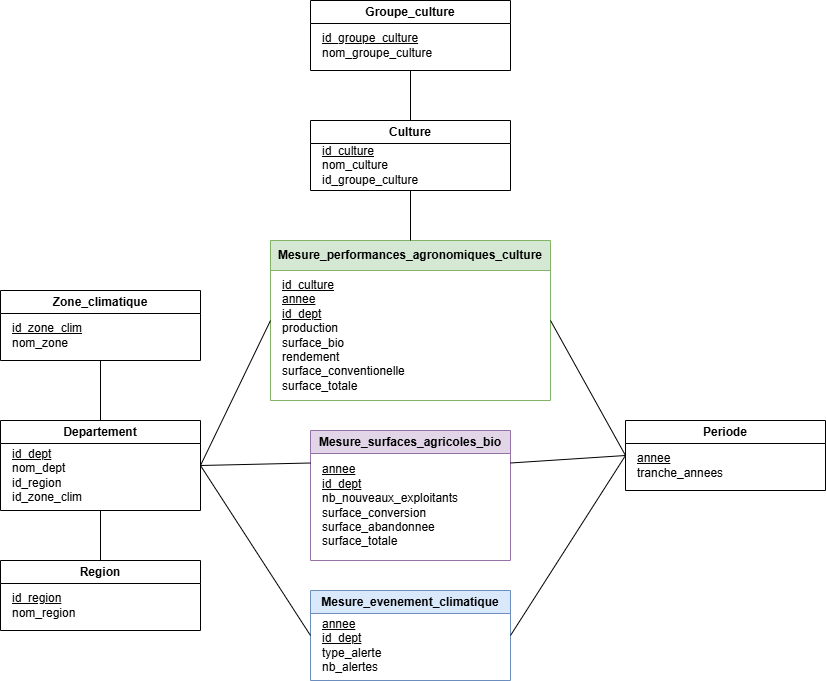

The diagram above was exported from draw.io. Its source (the exported page's mxGraphModel, read from the mxfile embedded in the PNG):
<mxGraphModel dx="1042" dy="530" grid="1" gridSize="10" guides="1" tooltips="1" connect="1" arrows="1" fold="1" page="1" pageScale="1" pageWidth="850" pageHeight="1100" math="0" shadow="0">
  <root>
    <mxCell id="0" />
    <mxCell id="1" parent="0" />
    <mxCell id="Q3039f3finvjECccajNi-1" value="Departement" style="swimlane;whiteSpace=wrap;html=1;" parent="1" vertex="1">
      <mxGeometry x="450" y="460" width="200" height="90" as="geometry" />
    </mxCell>
    <mxCell id="Q3039f3finvjECccajNi-2" value="&lt;div&gt;&lt;u&gt;id_dept&lt;/u&gt;&lt;/div&gt;&lt;div&gt;nom_dept&lt;/div&gt;&lt;div&gt;id_region&lt;/div&gt;&lt;div&gt;id_zone_clim&lt;/div&gt;" style="text;html=1;whiteSpace=wrap;strokeColor=none;fillColor=none;align=left;verticalAlign=middle;rounded=0;" parent="Q3039f3finvjECccajNi-1" vertex="1">
      <mxGeometry x="10" y="40" width="60" height="30" as="geometry" />
    </mxCell>
    <mxCell id="Q3039f3finvjECccajNi-3" value="Zone_climatique" style="swimlane;whiteSpace=wrap;html=1;" parent="1" vertex="1">
      <mxGeometry x="450" y="330" width="200" height="70" as="geometry" />
    </mxCell>
    <mxCell id="Q3039f3finvjECccajNi-4" value="&lt;div&gt;&lt;u&gt;id_zone_clim&lt;/u&gt;&lt;/div&gt;&lt;div&gt;nom_zone&lt;/div&gt;" style="text;html=1;whiteSpace=wrap;strokeColor=none;fillColor=none;align=left;verticalAlign=middle;rounded=0;" parent="Q3039f3finvjECccajNi-3" vertex="1">
      <mxGeometry x="10" y="30" width="60" height="30" as="geometry" />
    </mxCell>
    <mxCell id="Q3039f3finvjECccajNi-5" value="" style="endArrow=none;html=1;rounded=0;exitX=0.5;exitY=1;exitDx=0;exitDy=0;entryX=0.5;entryY=0;entryDx=0;entryDy=0;" parent="1" source="Q3039f3finvjECccajNi-3" target="Q3039f3finvjECccajNi-1" edge="1">
      <mxGeometry width="50" height="50" relative="1" as="geometry">
        <mxPoint x="280" y="410" as="sourcePoint" />
        <mxPoint x="490" y="430" as="targetPoint" />
      </mxGeometry>
    </mxCell>
    <mxCell id="Q3039f3finvjECccajNi-6" value="Region" style="swimlane;whiteSpace=wrap;html=1;" parent="1" vertex="1">
      <mxGeometry x="450" y="600" width="200" height="70" as="geometry" />
    </mxCell>
    <mxCell id="Q3039f3finvjECccajNi-7" value="&lt;div&gt;&lt;u&gt;id_region&lt;/u&gt;&lt;/div&gt;&lt;div&gt;nom_region&lt;/div&gt;" style="text;html=1;whiteSpace=wrap;strokeColor=none;fillColor=none;align=left;verticalAlign=middle;rounded=0;" parent="Q3039f3finvjECccajNi-6" vertex="1">
      <mxGeometry x="10" y="30" width="60" height="30" as="geometry" />
    </mxCell>
    <mxCell id="Q3039f3finvjECccajNi-8" value="" style="endArrow=none;html=1;rounded=0;exitX=0.5;exitY=0;exitDx=0;exitDy=0;entryX=0.5;entryY=1;entryDx=0;entryDy=0;" parent="1" source="Q3039f3finvjECccajNi-6" target="Q3039f3finvjECccajNi-1" edge="1">
      <mxGeometry width="50" height="50" relative="1" as="geometry">
        <mxPoint x="430" y="350" as="sourcePoint" />
        <mxPoint x="490" y="410" as="targetPoint" />
      </mxGeometry>
    </mxCell>
    <mxCell id="Q3039f3finvjECccajNi-9" value="Periode" style="swimlane;whiteSpace=wrap;html=1;" parent="1" vertex="1">
      <mxGeometry x="1075" y="460" width="200" height="70" as="geometry" />
    </mxCell>
    <mxCell id="Q3039f3finvjECccajNi-10" value="&lt;div&gt;&lt;u&gt;annee&lt;/u&gt;&lt;/div&gt;&lt;div&gt;tranche_annees&lt;/div&gt;" style="text;html=1;whiteSpace=wrap;strokeColor=none;fillColor=none;align=left;verticalAlign=middle;rounded=0;" parent="Q3039f3finvjECccajNi-9" vertex="1">
      <mxGeometry x="10" y="30" width="60" height="30" as="geometry" />
    </mxCell>
    <mxCell id="Q3039f3finvjECccajNi-11" value="Mesure_surfaces_agricoles_bio" style="swimlane;whiteSpace=wrap;html=1;fillColor=#e1d5e7;strokeColor=#9673a6;" parent="1" vertex="1">
      <mxGeometry x="760" y="470" width="200" height="130" as="geometry" />
    </mxCell>
    <mxCell id="Q3039f3finvjECccajNi-12" value="&lt;div&gt;&lt;u&gt;annee&lt;/u&gt;&lt;/div&gt;&lt;div&gt;&lt;u&gt;id_dept&lt;/u&gt;&lt;/div&gt;&lt;div&gt;nb_nouveaux_exploitants&lt;/div&gt;&lt;div&gt;surface_conversion&lt;/div&gt;&lt;div&gt;surface_abandonnee&lt;/div&gt;&lt;div&gt;surface_totale&lt;/div&gt;" style="text;html=1;whiteSpace=wrap;strokeColor=none;fillColor=none;align=left;verticalAlign=middle;rounded=0;" parent="Q3039f3finvjECccajNi-11" vertex="1">
      <mxGeometry x="10" y="60" width="60" height="30" as="geometry" />
    </mxCell>
    <mxCell id="Q3039f3finvjECccajNi-14" value="Mesure_evenement_climatique" style="swimlane;whiteSpace=wrap;html=1;fillColor=#dae8fc;strokeColor=#6c8ebf;" parent="1" vertex="1">
      <mxGeometry x="760" y="630" width="200" height="90" as="geometry" />
    </mxCell>
    <mxCell id="Q3039f3finvjECccajNi-15" value="&lt;u&gt;annee&lt;/u&gt;&lt;div&gt;&lt;u&gt;id_dept&lt;/u&gt;&lt;/div&gt;type_alerte&lt;div&gt;nb_alertes&lt;/div&gt;" style="text;html=1;whiteSpace=wrap;strokeColor=none;fillColor=none;align=left;verticalAlign=middle;rounded=0;" parent="Q3039f3finvjECccajNi-14" vertex="1">
      <mxGeometry x="10" y="20" width="60" height="70" as="geometry" />
    </mxCell>
    <mxCell id="Q3039f3finvjECccajNi-18" value="Culture" style="swimlane;whiteSpace=wrap;html=1;" parent="1" vertex="1">
      <mxGeometry x="760" y="160" width="200" height="70" as="geometry" />
    </mxCell>
    <mxCell id="Q3039f3finvjECccajNi-19" value="&lt;div&gt;&lt;u&gt;id_culture&lt;/u&gt;&lt;/div&gt;&lt;div&gt;nom_culture&lt;/div&gt;&lt;div&gt;id_groupe_culture&lt;/div&gt;" style="text;html=1;whiteSpace=wrap;strokeColor=none;fillColor=none;align=left;verticalAlign=middle;rounded=0;" parent="Q3039f3finvjECccajNi-18" vertex="1">
      <mxGeometry x="10" y="30" width="60" height="30" as="geometry" />
    </mxCell>
    <mxCell id="Q3039f3finvjECccajNi-20" value="Groupe_culture" style="swimlane;whiteSpace=wrap;html=1;" parent="1" vertex="1">
      <mxGeometry x="760" y="40" width="200" height="70" as="geometry">
        <mxRectangle x="1290" y="150" width="120" height="30" as="alternateBounds" />
      </mxGeometry>
    </mxCell>
    <mxCell id="Q3039f3finvjECccajNi-21" value="&lt;div&gt;&lt;u&gt;id_groupe_culture&lt;/u&gt;&lt;/div&gt;&lt;div&gt;nom_groupe_culture&lt;/div&gt;" style="text;html=1;whiteSpace=wrap;strokeColor=none;fillColor=none;align=left;verticalAlign=middle;rounded=0;" parent="Q3039f3finvjECccajNi-20" vertex="1">
      <mxGeometry x="10" y="30" width="60" height="30" as="geometry" />
    </mxCell>
    <mxCell id="Q3039f3finvjECccajNi-22" value="Mesure_performances_agronomiques_culture" style="swimlane;whiteSpace=wrap;html=1;startSize=30;fillColor=#d5e8d4;strokeColor=#82b366;" parent="1" vertex="1">
      <mxGeometry x="720" y="280" width="280" height="160" as="geometry" />
    </mxCell>
    <mxCell id="Q3039f3finvjECccajNi-23" value="&lt;div&gt;&lt;u&gt;id_culture&lt;/u&gt;&lt;/div&gt;&lt;div&gt;&lt;u&gt;annee&lt;/u&gt;&lt;/div&gt;&lt;div&gt;&lt;u&gt;id_dept&lt;/u&gt;&lt;/div&gt;&lt;div&gt;production&lt;/div&gt;&lt;div&gt;surface_bio&lt;/div&gt;&lt;div&gt;rendement&lt;/div&gt;&lt;div&gt;surface_conventionelle&lt;/div&gt;&lt;div&gt;surface_totale&lt;/div&gt;" style="text;html=1;whiteSpace=wrap;strokeColor=none;fillColor=none;align=left;verticalAlign=middle;rounded=0;" parent="Q3039f3finvjECccajNi-22" vertex="1">
      <mxGeometry x="10" y="80" width="60" height="30" as="geometry" />
    </mxCell>
    <mxCell id="Q3039f3finvjECccajNi-24" style="edgeStyle=orthogonalEdgeStyle;rounded=0;orthogonalLoop=1;jettySize=auto;html=1;exitX=0.5;exitY=1;exitDx=0;exitDy=0;" parent="Q3039f3finvjECccajNi-22" source="Q3039f3finvjECccajNi-23" target="Q3039f3finvjECccajNi-23" edge="1">
      <mxGeometry relative="1" as="geometry" />
    </mxCell>
    <mxCell id="Q3039f3finvjECccajNi-25" value="" style="endArrow=none;html=1;rounded=0;exitX=1;exitY=0.5;exitDx=0;exitDy=0;entryX=0;entryY=0.5;entryDx=0;entryDy=0;" parent="1" source="Q3039f3finvjECccajNi-1" target="Q3039f3finvjECccajNi-14" edge="1">
      <mxGeometry width="50" height="50" relative="1" as="geometry">
        <mxPoint x="690" y="380" as="sourcePoint" />
        <mxPoint x="760" y="680" as="targetPoint" />
      </mxGeometry>
    </mxCell>
    <mxCell id="Q3039f3finvjECccajNi-26" value="" style="endArrow=none;html=1;rounded=0;entryX=0;entryY=0.25;entryDx=0;entryDy=0;exitX=1;exitY=0.5;exitDx=0;exitDy=0;" parent="1" source="Q3039f3finvjECccajNi-1" target="Q3039f3finvjECccajNi-11" edge="1">
      <mxGeometry width="50" height="50" relative="1" as="geometry">
        <mxPoint x="690" y="380" as="sourcePoint" />
        <mxPoint x="770" y="420" as="targetPoint" />
      </mxGeometry>
    </mxCell>
    <mxCell id="Q3039f3finvjECccajNi-27" value="" style="endArrow=none;html=1;rounded=0;entryX=0;entryY=0.5;entryDx=0;entryDy=0;exitX=1;exitY=0.5;exitDx=0;exitDy=0;" parent="1" source="Q3039f3finvjECccajNi-1" target="Q3039f3finvjECccajNi-22" edge="1">
      <mxGeometry width="50" height="50" relative="1" as="geometry">
        <mxPoint x="690" y="380" as="sourcePoint" />
        <mxPoint x="770" y="250" as="targetPoint" />
      </mxGeometry>
    </mxCell>
    <mxCell id="Q3039f3finvjECccajNi-28" value="" style="endArrow=none;html=1;rounded=0;entryX=0.5;entryY=1;entryDx=0;entryDy=0;exitX=0.5;exitY=0;exitDx=0;exitDy=0;" parent="1" source="Q3039f3finvjECccajNi-18" target="Q3039f3finvjECccajNi-20" edge="1">
      <mxGeometry width="50" height="50" relative="1" as="geometry">
        <mxPoint x="1240" y="280" as="sourcePoint" />
        <mxPoint x="1290" y="230" as="targetPoint" />
      </mxGeometry>
    </mxCell>
    <mxCell id="Q3039f3finvjECccajNi-30" value="" style="endArrow=none;html=1;rounded=0;exitX=0.5;exitY=0;exitDx=0;exitDy=0;entryX=0.5;entryY=1;entryDx=0;entryDy=0;" parent="1" source="Q3039f3finvjECccajNi-22" target="Q3039f3finvjECccajNi-18" edge="1">
      <mxGeometry width="50" height="50" relative="1" as="geometry">
        <mxPoint x="970" y="260" as="sourcePoint" />
        <mxPoint x="1020" y="210" as="targetPoint" />
      </mxGeometry>
    </mxCell>
    <mxCell id="Q3039f3finvjECccajNi-31" value="" style="endArrow=none;html=1;rounded=0;entryX=0;entryY=0.5;entryDx=0;entryDy=0;exitX=1;exitY=0.5;exitDx=0;exitDy=0;" parent="1" source="Q3039f3finvjECccajNi-14" target="Q3039f3finvjECccajNi-9" edge="1">
      <mxGeometry width="50" height="50" relative="1" as="geometry">
        <mxPoint x="960" y="550" as="sourcePoint" />
        <mxPoint x="1010" y="500" as="targetPoint" />
      </mxGeometry>
    </mxCell>
    <mxCell id="Q3039f3finvjECccajNi-32" value="" style="endArrow=none;html=1;rounded=0;entryX=0;entryY=0.5;entryDx=0;entryDy=0;exitX=1;exitY=0.25;exitDx=0;exitDy=0;" parent="1" source="Q3039f3finvjECccajNi-11" target="Q3039f3finvjECccajNi-9" edge="1">
      <mxGeometry width="50" height="50" relative="1" as="geometry">
        <mxPoint x="950" y="400" as="sourcePoint" />
        <mxPoint x="1000" y="350" as="targetPoint" />
      </mxGeometry>
    </mxCell>
    <mxCell id="Q3039f3finvjECccajNi-33" value="" style="endArrow=none;html=1;rounded=0;entryX=0;entryY=0.5;entryDx=0;entryDy=0;exitX=1;exitY=0.5;exitDx=0;exitDy=0;" parent="1" source="Q3039f3finvjECccajNi-22" target="Q3039f3finvjECccajNi-9" edge="1">
      <mxGeometry width="50" height="50" relative="1" as="geometry">
        <mxPoint x="990" y="220" as="sourcePoint" />
        <mxPoint x="1050" y="450" as="targetPoint" />
      </mxGeometry>
    </mxCell>
  </root>
</mxGraphModel>